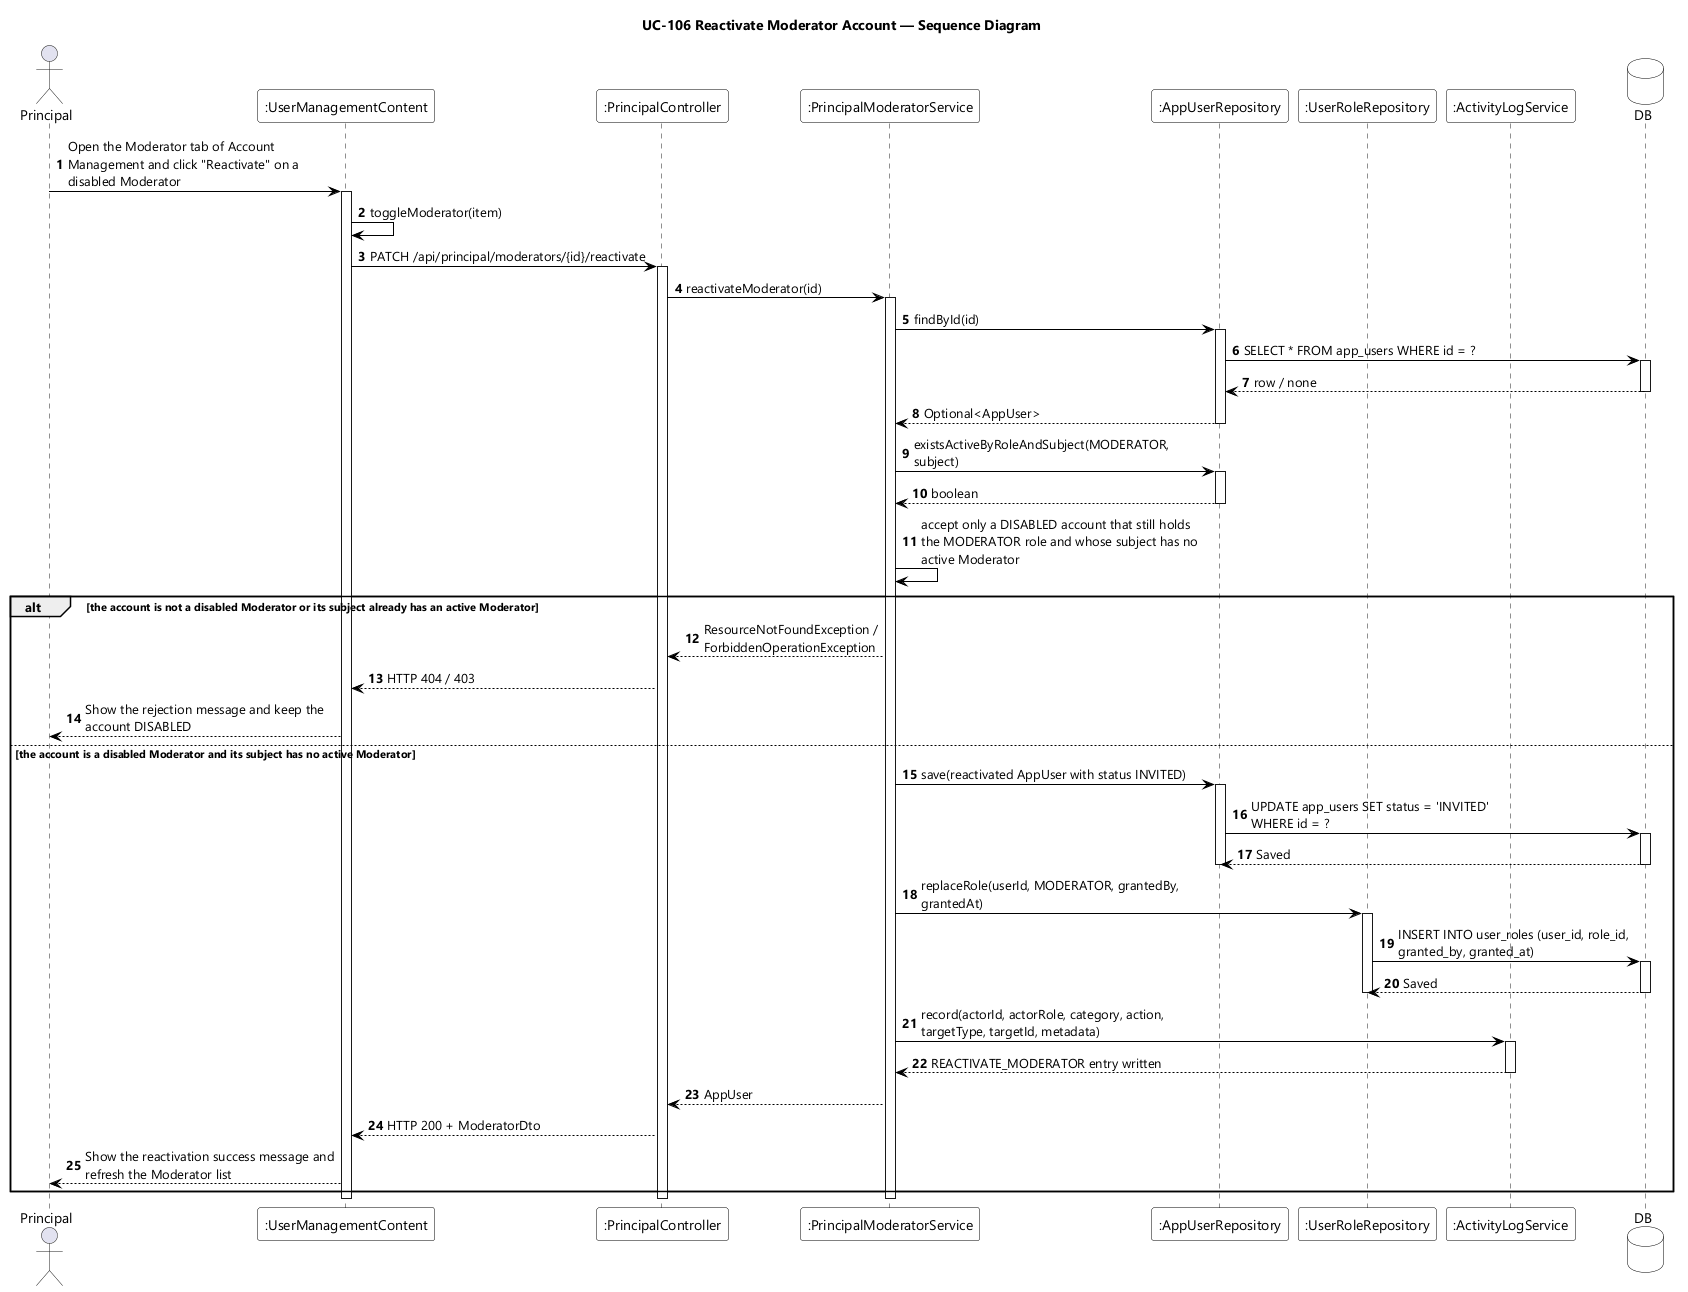

The diagram above was rendered by PlantUML. Its source (embedded in the PNG):
@startuml UC-106 Reactivate Moderator Account - Sequence Diagram
skinparamlocked dpi 96
skinparam defaultFontName "Segoe UI"
skinparam shadowing false
skinparam ParticipantBackgroundColor #FFFFFF
skinparam ParticipantBorderColor #000000
skinparam DatabaseBackgroundColor #FFFFFF
skinparam DatabaseBorderColor #000000
skinparam ArrowColor #000000
skinparam sequenceMessageAlign left
skinparam maxMessageSize 280
title UC-106 Reactivate Moderator Account — Sequence Diagram

actor Principal
participant ":UserManagementContent" as UI
participant ":PrincipalController" as CTL
participant ":PrincipalModeratorService" as SVC
participant ":AppUserRepository" as USERS
participant ":UserRoleRepository" as ROLES
participant ":ActivityLogService" as LOG
database DB

autonumber
Principal -> UI : Open the Moderator tab of Account Management and click "Reactivate" on a disabled Moderator
activate UI
UI -> UI : toggleModerator(item)
UI -> CTL : PATCH /api/principal/moderators/{id}/reactivate
activate CTL
CTL -> SVC : reactivateModerator(id)
activate SVC
SVC -> USERS : findById(id)
activate USERS
USERS -> DB : SELECT * FROM app_users WHERE id = ?
activate DB
DB --> USERS : row / none
deactivate DB
USERS --> SVC : Optional<AppUser>
deactivate USERS
SVC -> USERS : existsActiveByRoleAndSubject(MODERATOR, subject)
activate USERS
USERS --> SVC : boolean
deactivate USERS
SVC -> SVC : accept only a DISABLED account that still holds the MODERATOR role and whose subject has no active Moderator

alt the account is not a disabled Moderator or its subject already has an active Moderator
  SVC --> CTL : ResourceNotFoundException / ForbiddenOperationException
  CTL --> UI : HTTP 404 / 403
  UI --> Principal : Show the rejection message and keep the account DISABLED
else the account is a disabled Moderator and its subject has no active Moderator
  SVC -> USERS : save(reactivated AppUser with status INVITED)
  activate USERS
  USERS -> DB : UPDATE app_users SET status = 'INVITED' WHERE id = ?
  activate DB
  DB --> USERS : Saved
  deactivate DB
  deactivate USERS
  SVC -> ROLES : replaceRole(userId, MODERATOR, grantedBy, grantedAt)
  activate ROLES
  ROLES -> DB : INSERT INTO user_roles (user_id, role_id, granted_by, granted_at)
  activate DB
  DB --> ROLES : Saved
  deactivate DB
  deactivate ROLES
  SVC -> LOG : record(actorId, actorRole, category, action, targetType, targetId, metadata)
  activate LOG
  LOG --> SVC : REACTIVATE_MODERATOR entry written
  deactivate LOG
  SVC --> CTL : AppUser
  CTL --> UI : HTTP 200 + ModeratorDto
  UI --> Principal : Show the reactivation success message and refresh the Moderator list
end
deactivate SVC
deactivate CTL
deactivate UI
@enduml